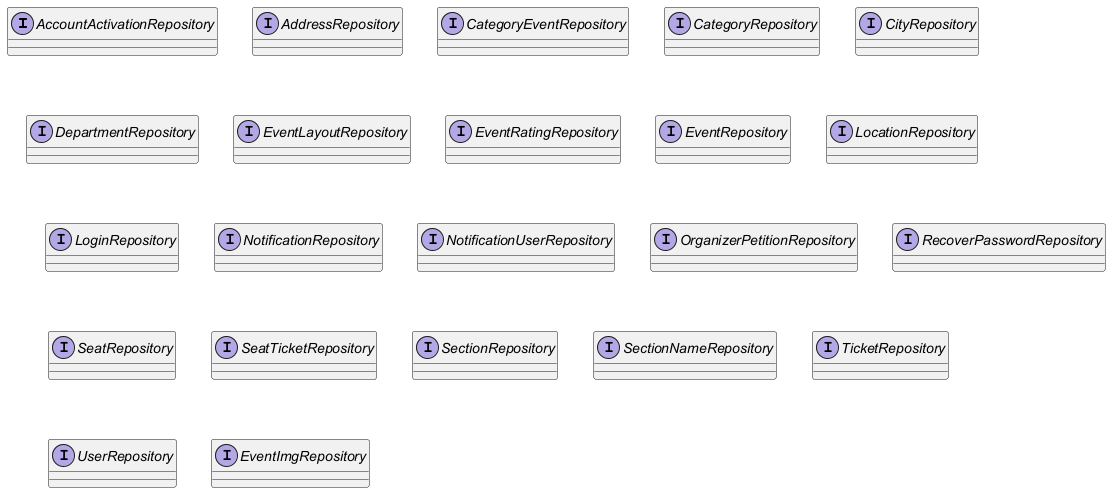

The diagram above was rendered by PlantUML. Its source (embedded in the PNG):
@startuml Simple Repository Class Diagram

interface AccountActivationRepository {
}

interface AddressRepository {
}

interface CategoryEventRepository {
}

interface CategoryRepository {
}

interface CityRepository {
}

interface DepartmentRepository {
}

interface EventLayoutRepository {
}

interface EventRatingRepository {
}

interface EventRepository {
}

interface LocationRepository {
}

interface LoginRepository {
}

interface NotificationRepository {
}

interface NotificationUserRepository {
}

interface OrganizerPetitionRepository {
}

interface RecoverPasswordRepository {
}

interface SeatRepository {
}

interface SeatTicketRepository {
}

interface SectionRepository {
}

interface SectionNameRepository {
}

interface TicketRepository {
}

interface UserRepository {
}

interface EventImgRepository {
}

@enduml